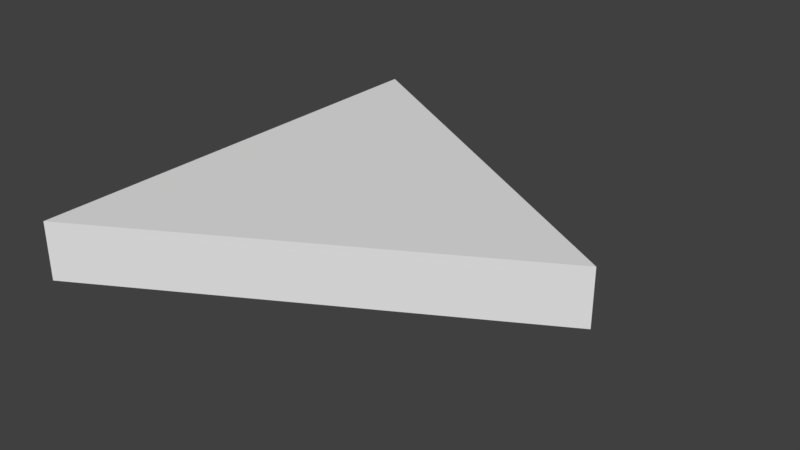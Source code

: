 # Source: SM_EQ_Triangle_2x0.25.blend  (saved by Blender 2.77.0; exported with 4.5.12 LTS)
import bpy
from mathutils import Matrix  # noqa: F401  (used for matrix-valued properties, if any)

bpy.ops.wm.read_factory_settings(use_empty=True)
scene = bpy.context.scene
scene.name = 'Scene'

# ---- collections
col_collection_1 = bpy.data.collections.new('Collection 1'); scene.collection.children.link(col_collection_1)

# ---- world
world_world = bpy.data.worlds.new('World'); scene.world = world_world
world_world.color = (0.05088, 0.05088, 0.05088)
world_world.use_sun_shadow = False
world_world.sun_shadow_jitter_overblur = 0.0
world_world.cycles.sampling_method = 'MANUAL'

# ---- meshes
me_vert_001 = bpy.data.meshes.new('Vert.001')
me_vert_001.from_pydata([(0.0, 0.0, 0.0), (0.0, 2.0, 0.0), (0.0, 1.0, 0.0), (0.0, 0.0, 0.0), (0.0, 2.0, 0.0), (0.0, 1.0, 0.0), (0.0, 0.0, 0.0), (0.0, 2.0, 0.0), (1.732, 1.0, 0.0), (0.0, 0.0, 0.0), (0.0, 2.0, 0.0), (1.732, 1.0, 0.0), (0.0, 0.0, 0.0), (0.0, 2.0, 0.0), (1.732, 1.0, 0.0), (0.0, 0.0, 0.25), (0.0, 2.0, 0.25), (1.732, 1.0, 0.25)], [(3, 6), (7, 4)], [(2, 0, 3, 5), (1, 2, 5, 4), (8, 7, 6), (9, 10, 13, 12), (6, 7, 10, 9), (8, 6, 9, 11), (7, 8, 11, 10), (13, 12, 15, 16), (11, 9, 12, 14), (10, 11, 14, 13), (17, 16, 15), (12, 14, 17, 15), (14, 13, 16, 17)])
me_vert_001.use_remesh_preserve_volume = False
me_vert_001.use_remesh_preserve_attributes = False
me_vert_001.use_mirror_vertex_groups = False
me_vert_001.update()

# ---- objects
ob_sm_eq_triangle_2_x_0_25 = bpy.data.objects.new('SM_EQ_Triangle 2 x 0,25', me_vert_001)

# ---- transforms, parenting, visibility, modifiers, constraints
ob_sm_eq_triangle_2_x_0_25.location = (0.0, 0.0, 0.0)
ob_sm_eq_triangle_2_x_0_25.lineart.crease_threshold = 0.0

# ---- collection membership
col_collection_1.objects.link(ob_sm_eq_triangle_2_x_0_25)

# ---- scene / render settings (as saved in the file)
scene.frame_start = 1; scene.frame_end = 250; scene.frame_set(1)
scene.render.engine = 'BLENDER_EEVEE_NEXT'
scene.render.resolution_percentage = 50
scene.render.dither_intensity = 0.0
scene.cycles.use_denoising = False
scene.cycles.samples = 128
scene.cycles.sampling_pattern = 'TABULATED_SOBOL'
scene.cycles.light_sampling_threshold = 0.0
scene.cycles.use_adaptive_sampling = False
scene.cycles.use_light_tree = False
scene.cycles.blur_glossy = 0.0
scene.cycles.sample_clamp_indirect = 0.0
scene.view_settings.view_transform = 'Standard'
bpy.context.view_layer.update()

# ---- added for rendering (the .blend has no active camera and no usable light): camera, sun
cam_auto = bpy.data.cameras.new('AutoCamera')
cam_auto.lens = 50.0
cam_auto.sensor_width = 36.0
cam_auto.clip_end = 1000.0
ob_auto_camera = bpy.data.objects.new('AutoCamera', cam_auto)
scene.collection.objects.link(ob_auto_camera)
ob_auto_camera.location = (3.32484, -1.95058, 2.09205)
ob_auto_camera.rotation_euler = (1.09748, -7.21219e-08, 0.694738)
scene.camera = ob_auto_camera
light_auto_sun = bpy.data.lights.new('AutoSun', 'SUN')
light_auto_sun.energy = 3.0
light_auto_sun.angle = 0.0523599
ob_auto_sun = bpy.data.objects.new('AutoSun', light_auto_sun)
scene.collection.objects.link(ob_auto_sun)
ob_auto_sun.rotation_euler = (0.872665, 0.174533, 0.523599)
bpy.context.view_layer.update()
